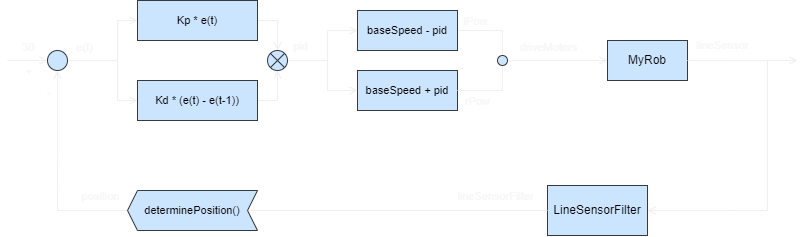

The diagram above was exported from draw.io. Its source (the exported page's mxGraphModel, read from the mxfile embedded in the PNG):
<mxGraphModel dx="697" dy="405" grid="1" gridSize="10" guides="1" tooltips="1" connect="1" arrows="1" fold="1" page="1" pageScale="1" pageWidth="850" pageHeight="1100" math="0" shadow="0">
  <root>
    <mxCell id="0" />
    <mxCell id="1" parent="0" />
    <mxCell id="15" style="edgeStyle=orthogonalEdgeStyle;rounded=0;html=1;exitX=1;exitY=0.5;exitDx=0;exitDy=0;entryX=0.5;entryY=0;entryDx=0;entryDy=0;endArrow=open;endFill=0;labelBackgroundColor=none;fontColor=#F7F7F7;fillColor=#f9f7ed;strokeColor=#F0F0F0;" edge="1" parent="1" source="2" target="8">
      <mxGeometry relative="1" as="geometry" />
    </mxCell>
    <mxCell id="2" value="Kp * e(t)" style="rounded=0;whiteSpace=wrap;html=1;fontSize=11;labelBackgroundColor=none;fillColor=#cce5ff;strokeColor=#36393d;fontColor=#000000;" vertex="1" parent="1">
      <mxGeometry x="170" y="70" width="120" height="40" as="geometry" />
    </mxCell>
    <mxCell id="16" style="edgeStyle=orthogonalEdgeStyle;rounded=0;html=1;exitX=1;exitY=0.5;exitDx=0;exitDy=0;entryX=0.5;entryY=1;entryDx=0;entryDy=0;endArrow=open;endFill=0;labelBackgroundColor=none;fontColor=#F7F7F7;fillColor=#f9f7ed;strokeColor=#F0F0F0;" edge="1" parent="1" source="3" target="8">
      <mxGeometry relative="1" as="geometry" />
    </mxCell>
    <mxCell id="3" value="Kd * (e(t) - e(t&lt;span style=&quot;font-size: 11px;&quot;&gt;-1&lt;/span&gt;))" style="rounded=0;whiteSpace=wrap;html=1;fontSize=11;labelBackgroundColor=none;fillColor=#cce5ff;strokeColor=#36393d;fontColor=#000000;" vertex="1" parent="1">
      <mxGeometry x="170" y="150" width="120" height="40" as="geometry" />
    </mxCell>
    <mxCell id="21" style="edgeStyle=orthogonalEdgeStyle;rounded=0;html=1;exitX=1;exitY=0.5;exitDx=0;exitDy=0;entryX=1;entryY=0.5;entryDx=0;entryDy=0;endArrow=open;endFill=0;labelBackgroundColor=none;fontColor=#F7F7F7;fillColor=#f9f7ed;strokeColor=#F0F0F0;" edge="1" parent="1" source="4" target="5">
      <mxGeometry relative="1" as="geometry">
        <Array as="points">
          <mxPoint x="800" y="130" />
          <mxPoint x="800" y="280" />
        </Array>
      </mxGeometry>
    </mxCell>
    <mxCell id="4" value="MyRob" style="rounded=0;whiteSpace=wrap;html=1;labelBackgroundColor=none;fillColor=#cce5ff;strokeColor=#36393d;fontColor=#000000;" vertex="1" parent="1">
      <mxGeometry x="640" y="110" width="80" height="40" as="geometry" />
    </mxCell>
    <mxCell id="7" style="edgeStyle=orthogonalEdgeStyle;html=1;exitX=0;exitY=0.5;exitDx=0;exitDy=0;endArrow=open;endFill=0;entryX=0.5;entryY=1;entryDx=0;entryDy=0;rounded=0;startArrow=none;labelBackgroundColor=none;fontColor=#F7F7F7;fillColor=#f9f7ed;strokeColor=#F0F0F0;" edge="1" parent="1" source="28" target="11">
      <mxGeometry relative="1" as="geometry">
        <mxPoint x="50" y="130" as="targetPoint" />
      </mxGeometry>
    </mxCell>
    <mxCell id="23" value="-" style="edgeLabel;html=1;align=center;verticalAlign=middle;resizable=0;points=[];labelBackgroundColor=none;fontColor=#F7F7F7;" vertex="1" connectable="0" parent="7">
      <mxGeometry x="0.8866" y="2" relative="1" as="geometry">
        <mxPoint x="-8" y="9" as="offset" />
      </mxGeometry>
    </mxCell>
    <mxCell id="35" value="position" style="edgeLabel;html=1;align=center;verticalAlign=middle;resizable=0;points=[];fontSize=11;labelBackgroundColor=none;fontColor=#F7F7F7;" vertex="1" connectable="0" parent="7">
      <mxGeometry x="-0.53" y="-3" relative="1" as="geometry">
        <mxPoint x="22" y="-12" as="offset" />
      </mxGeometry>
    </mxCell>
    <mxCell id="5" value="LineSensorFilter" style="rounded=0;whiteSpace=wrap;html=1;labelBackgroundColor=none;fillColor=#cce5ff;strokeColor=#36393d;fontColor=#000000;" vertex="1" parent="1">
      <mxGeometry x="580" y="255" width="100" height="50" as="geometry" />
    </mxCell>
    <mxCell id="9" style="edgeStyle=orthogonalEdgeStyle;html=1;exitX=1;exitY=0.5;exitDx=0;exitDy=0;entryX=0;entryY=0.5;entryDx=0;entryDy=0;endArrow=open;endFill=0;rounded=0;labelBackgroundColor=none;fontColor=#F7F7F7;fillColor=#f9f7ed;strokeColor=#F0F0F0;" edge="1" parent="1" source="8" target="36">
      <mxGeometry relative="1" as="geometry">
        <Array as="points">
          <mxPoint x="360" y="130" />
          <mxPoint x="360" y="100" />
        </Array>
      </mxGeometry>
    </mxCell>
    <mxCell id="38" style="edgeStyle=orthogonalEdgeStyle;rounded=0;html=1;exitX=1;exitY=0.5;exitDx=0;exitDy=0;entryX=0;entryY=0.5;entryDx=0;entryDy=0;fontSize=11;endArrow=open;endFill=0;labelBackgroundColor=none;fontColor=#F7F7F7;fillColor=#f9f7ed;strokeColor=#F0F0F0;" edge="1" parent="1" source="8" target="37">
      <mxGeometry relative="1" as="geometry">
        <Array as="points">
          <mxPoint x="360" y="130" />
          <mxPoint x="360" y="160" />
        </Array>
      </mxGeometry>
    </mxCell>
    <mxCell id="41" value="pid" style="edgeLabel;html=1;align=center;verticalAlign=middle;resizable=0;points=[];fontSize=11;labelBackgroundColor=none;fontColor=#F7F7F7;" vertex="1" connectable="0" parent="38">
      <mxGeometry x="-0.7408" relative="1" as="geometry">
        <mxPoint y="-15" as="offset" />
      </mxGeometry>
    </mxCell>
    <mxCell id="8" value="" style="shape=sumEllipse;perimeter=ellipsePerimeter;whiteSpace=wrap;html=1;backgroundOutline=1;labelBackgroundColor=none;fillColor=#cce5ff;strokeColor=#36393d;fontColor=#F7F7F7;" vertex="1" parent="1">
      <mxGeometry x="300" y="120" width="20" height="20" as="geometry" />
    </mxCell>
    <mxCell id="13" style="edgeStyle=orthogonalEdgeStyle;rounded=0;html=1;exitX=1;exitY=0.5;exitDx=0;exitDy=0;entryX=0;entryY=0.5;entryDx=0;entryDy=0;endArrow=open;endFill=0;labelBackgroundColor=none;fontColor=#F7F7F7;fillColor=#f9f7ed;strokeColor=#F0F0F0;" edge="1" parent="1" source="11" target="2">
      <mxGeometry relative="1" as="geometry">
        <Array as="points">
          <mxPoint x="150" y="130" />
          <mxPoint x="150" y="90" />
        </Array>
      </mxGeometry>
    </mxCell>
    <mxCell id="14" style="edgeStyle=orthogonalEdgeStyle;rounded=0;html=1;exitX=1;exitY=0.5;exitDx=0;exitDy=0;entryX=0;entryY=0.5;entryDx=0;entryDy=0;endArrow=open;endFill=0;labelBackgroundColor=none;fontColor=#F7F7F7;fillColor=#f9f7ed;strokeColor=#F0F0F0;" edge="1" parent="1" source="11" target="3">
      <mxGeometry relative="1" as="geometry">
        <Array as="points">
          <mxPoint x="150" y="130" />
          <mxPoint x="150" y="170" />
        </Array>
      </mxGeometry>
    </mxCell>
    <mxCell id="25" value="e(t)" style="edgeLabel;html=1;align=center;verticalAlign=middle;resizable=0;points=[];labelBackgroundColor=none;fontColor=#F7F7F7;" vertex="1" connectable="0" parent="14">
      <mxGeometry x="-0.7011" y="-1" relative="1" as="geometry">
        <mxPoint y="-15" as="offset" />
      </mxGeometry>
    </mxCell>
    <mxCell id="11" value="" style="ellipse;whiteSpace=wrap;html=1;aspect=fixed;labelBackgroundColor=none;fillColor=#cce5ff;strokeColor=#36393d;fontColor=#F7F7F7;" vertex="1" parent="1">
      <mxGeometry x="80" y="120" width="20" height="20" as="geometry" />
    </mxCell>
    <mxCell id="19" value="" style="endArrow=open;html=1;rounded=0;entryX=0;entryY=0.5;entryDx=0;entryDy=0;endFill=0;labelBackgroundColor=none;fontColor=#F7F7F7;fillColor=#f9f7ed;strokeColor=#F0F0F0;" edge="1" parent="1" target="11">
      <mxGeometry width="50" height="50" relative="1" as="geometry">
        <mxPoint x="40" y="130" as="sourcePoint" />
        <mxPoint x="60" y="110" as="targetPoint" />
      </mxGeometry>
    </mxCell>
    <mxCell id="22" value="+" style="edgeLabel;html=1;align=center;verticalAlign=middle;resizable=0;points=[];labelBackgroundColor=none;fontColor=#F7F7F7;" vertex="1" connectable="0" parent="19">
      <mxGeometry x="0.4167" y="2" relative="1" as="geometry">
        <mxPoint x="-8" y="12" as="offset" />
      </mxGeometry>
    </mxCell>
    <mxCell id="34" value="30" style="edgeLabel;html=1;align=center;verticalAlign=middle;resizable=0;points=[];fontSize=11;labelBackgroundColor=none;fontColor=#F7F7F7;" vertex="1" connectable="0" parent="19">
      <mxGeometry x="0.2082" y="-1" relative="1" as="geometry">
        <mxPoint x="-4" y="-15" as="offset" />
      </mxGeometry>
    </mxCell>
    <mxCell id="20" value="" style="endArrow=open;html=1;rounded=0;endFill=0;exitX=1;exitY=0.5;exitDx=0;exitDy=0;labelBackgroundColor=none;fontColor=#F7F7F7;fillColor=#f9f7ed;strokeColor=#F0F0F0;" edge="1" parent="1" source="4">
      <mxGeometry width="50" height="50" relative="1" as="geometry">
        <mxPoint x="530" y="130" as="sourcePoint" />
        <mxPoint x="830" y="130" as="targetPoint" />
      </mxGeometry>
    </mxCell>
    <mxCell id="26" value="lineSensor" style="edgeLabel;html=1;align=center;verticalAlign=middle;resizable=0;points=[];labelBackgroundColor=none;fontColor=#F7F7F7;" vertex="1" connectable="0" parent="20">
      <mxGeometry x="-0.469" y="1" relative="1" as="geometry">
        <mxPoint x="5" y="-15" as="offset" />
      </mxGeometry>
    </mxCell>
    <mxCell id="29" value="" style="edgeStyle=orthogonalEdgeStyle;html=1;endArrow=none;endFill=0;entryX=1;entryY=0.5;entryDx=0;entryDy=0;rounded=0;exitX=0;exitY=0.5;exitDx=0;exitDy=0;labelBackgroundColor=none;fontColor=#F7F7F7;fillColor=#f9f7ed;strokeColor=#F0F0F0;" edge="1" parent="1" source="5" target="28">
      <mxGeometry relative="1" as="geometry">
        <mxPoint x="30" y="140" as="targetPoint" />
        <mxPoint x="310" y="280" as="sourcePoint" />
      </mxGeometry>
    </mxCell>
    <mxCell id="32" value="lineSensorFilter" style="edgeLabel;html=1;align=center;verticalAlign=middle;resizable=0;points=[];labelBackgroundColor=none;fontColor=#F7F7F7;" vertex="1" connectable="0" parent="29">
      <mxGeometry x="-0.5968" relative="1" as="geometry">
        <mxPoint x="7" y="-15" as="offset" />
      </mxGeometry>
    </mxCell>
    <mxCell id="28" value="&lt;font style=&quot;font-size: 11px;&quot;&gt;determinePosition()&lt;/font&gt;" style="shape=step;perimeter=stepPerimeter;whiteSpace=wrap;html=1;fixedSize=1;size=10;flipH=1;labelBackgroundColor=none;fillColor=#cce5ff;strokeColor=#36393d;fontColor=#000000;" vertex="1" parent="1">
      <mxGeometry x="160" y="260" width="130" height="40" as="geometry" />
    </mxCell>
    <mxCell id="43" style="edgeStyle=orthogonalEdgeStyle;rounded=0;html=1;exitX=1;exitY=0.5;exitDx=0;exitDy=0;entryX=0.5;entryY=0;entryDx=0;entryDy=0;fontSize=11;endArrow=none;endFill=0;labelBackgroundColor=none;fontColor=#F7F7F7;fillColor=#f9f7ed;strokeColor=#F0F0F0;" edge="1" parent="1" source="36" target="46">
      <mxGeometry relative="1" as="geometry" />
    </mxCell>
    <mxCell id="44" value="lPow" style="edgeLabel;html=1;align=center;verticalAlign=middle;resizable=0;points=[];fontSize=11;labelBackgroundColor=none;fontColor=#F7F7F7;" vertex="1" connectable="0" parent="43">
      <mxGeometry x="-0.7855" relative="1" as="geometry">
        <mxPoint x="10" y="-10" as="offset" />
      </mxGeometry>
    </mxCell>
    <mxCell id="36" value="baseSpeed - pid" style="rounded=0;whiteSpace=wrap;html=1;fontSize=11;labelBackgroundColor=none;fillColor=#cce5ff;strokeColor=#36393d;fontColor=#000000;" vertex="1" parent="1">
      <mxGeometry x="390" y="80" width="100" height="40" as="geometry" />
    </mxCell>
    <mxCell id="42" style="edgeStyle=orthogonalEdgeStyle;rounded=0;html=1;exitX=1;exitY=0.5;exitDx=0;exitDy=0;entryX=0;entryY=0.5;entryDx=0;entryDy=0;fontSize=11;endArrow=open;endFill=0;startArrow=none;labelBackgroundColor=none;fontColor=#F7F7F7;fillColor=#f9f7ed;strokeColor=#F0F0F0;" edge="1" parent="1" source="46" target="4">
      <mxGeometry relative="1" as="geometry" />
    </mxCell>
    <mxCell id="49" value="driveMotors" style="edgeLabel;html=1;align=center;verticalAlign=middle;resizable=0;points=[];fontSize=11;labelBackgroundColor=none;fontColor=#F7F7F7;" vertex="1" connectable="0" parent="42">
      <mxGeometry x="-0.2067" y="-1" relative="1" as="geometry">
        <mxPoint y="-15" as="offset" />
      </mxGeometry>
    </mxCell>
    <mxCell id="37" value="baseSpeed + pid" style="rounded=0;whiteSpace=wrap;html=1;fontSize=11;labelBackgroundColor=none;fillColor=#cce5ff;strokeColor=#36393d;fontColor=#000000;" vertex="1" parent="1">
      <mxGeometry x="390" y="140" width="100" height="40" as="geometry" />
    </mxCell>
    <mxCell id="47" value="" style="edgeStyle=orthogonalEdgeStyle;rounded=0;html=1;exitX=1;exitY=0.5;exitDx=0;exitDy=0;entryX=0.5;entryY=1;entryDx=0;entryDy=0;fontSize=11;endArrow=none;endFill=0;labelBackgroundColor=none;fontColor=#F7F7F7;fillColor=#f9f7ed;strokeColor=#F0F0F0;" edge="1" parent="1" source="37" target="46">
      <mxGeometry relative="1" as="geometry">
        <mxPoint x="490" y="160" as="sourcePoint" />
        <mxPoint x="570" y="130" as="targetPoint" />
      </mxGeometry>
    </mxCell>
    <mxCell id="48" value="rPow" style="edgeLabel;html=1;align=center;verticalAlign=middle;resizable=0;points=[];fontSize=11;labelBackgroundColor=none;fontColor=#F7F7F7;" vertex="1" connectable="0" parent="47">
      <mxGeometry x="-0.7345" relative="1" as="geometry">
        <mxPoint x="10" y="10" as="offset" />
      </mxGeometry>
    </mxCell>
    <mxCell id="46" value="" style="ellipse;whiteSpace=wrap;html=1;aspect=fixed;fontSize=11;labelBackgroundColor=none;fillColor=#cce5ff;strokeColor=#36393d;fontColor=#F7F7F7;" vertex="1" parent="1">
      <mxGeometry x="530" y="125" width="10" height="10" as="geometry" />
    </mxCell>
  </root>
</mxGraphModel>